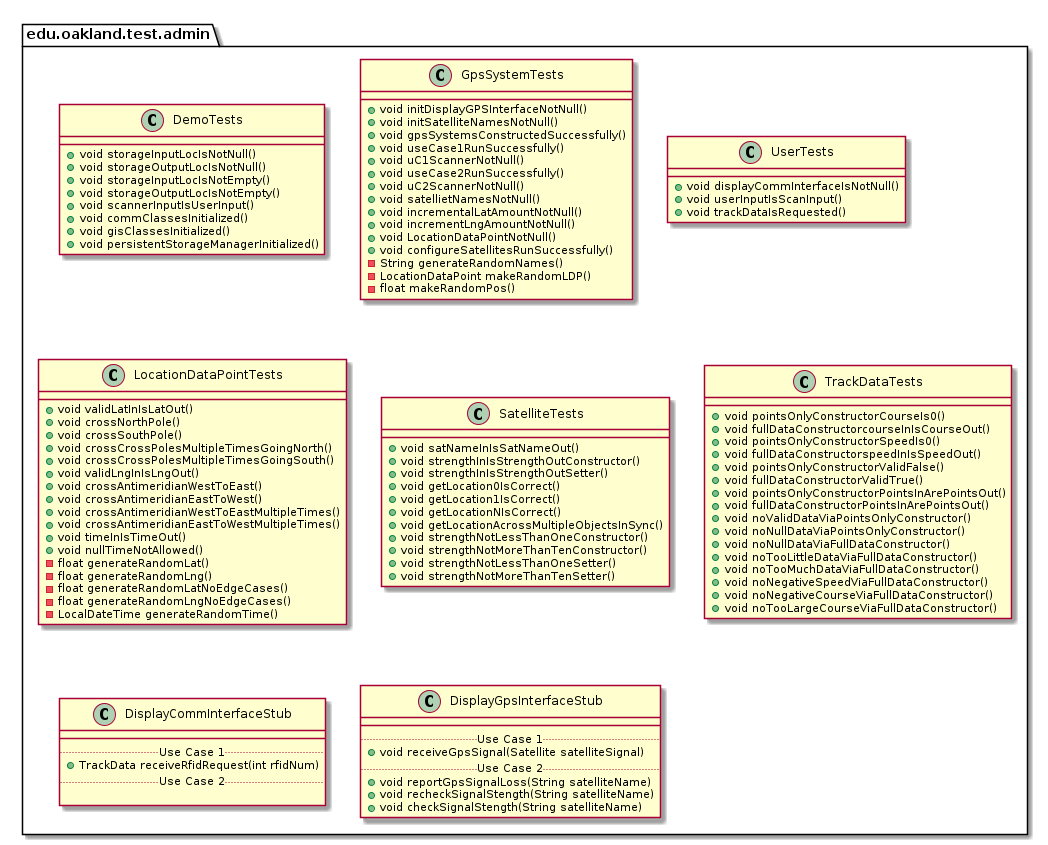

The diagram above was rendered by PlantUML. Its source (embedded in the PNG):
@startuml AdminTestPackage

package edu.oakland.test.admin {
    
}


package edu.oakland.test.admin {
    class DemoTests {
        + void storageInputLocIsNotNull()
        + void storageOutputLocIsNotNull()
        + void storageInputLocIsNotEmpty()
        + void storageOutputLocIsNotEmpty()
        + void scannerInputIsUserInput()
        + void commClassesInitialized()
        + void gisClassesInitialized()
        + void persistentStorageManagerInitialized()
    }
}


package edu.oakland.test.admin {
    class GpsSystemTests {
        + void initDisplayGPSInterfaceNotNull()
        + void initSatelliteNamesNotNull()
        + void gpsSystemsConstructedSuccessfully()
        + void useCase1RunSuccessfully()
        + void uC1ScannerNotNull()
        + void useCase2RunSuccessfully()
        + void uC2ScannerNotNull()
        + void satellietNamesNotNull()
        + void incrementalLatAmountNotNull()
        + void incrementLngAmountNotNull()
        + void LocationDataPointNotNull()
        + void configureSatellitesRunSuccessfully()
        - String generateRandomNames()
        - LocationDataPoint makeRandomLDP()
        - float makeRandomPos()
    }
}


package edu.oakland.test.admin {
    class UserTests {
        + void displayCommInterfaceIsNotNull()
        + void userInputIsScanInput()
        + void trackDataIsRequested()
    }
}


package edu.oakland.test.admin {
    class LocationDataPointTests {
        + void validLatInIsLatOut()
        + void crossNorthPole()
        + void crossSouthPole()
        + void crossCrossPolesMultipleTimesGoingNorth()
        + void crossCrossPolesMultipleTimesGoingSouth()
        + void validLngInIsLngOut()
        + void crossAntimeridianWestToEast()
        + void crossAntimeridianEastToWest()
        + void crossAntimeridianWestToEastMultipleTimes()
        + void crossAntimeridianEastToWestMultipleTimes()
        + void timeInIsTimeOut()
        + void nullTimeNotAllowed()
        - float generateRandomLat()
        - float generateRandomLng()
        - float generateRandomLatNoEdgeCases()
        - float generateRandomLngNoEdgeCases()
        - LocalDateTime generateRandomTime()
    }
}


package edu.oakland.test.admin {
    class SatelliteTests {
       + void satNameInIsSatNameOut()
       + void strengthInIsStrengthOutConstructor()
       + void strengthInIsStrengthOutSetter()
       + void getLocation0IsCorrect()
       + void getLocation1IsCorrect()
       + void getLocationNIsCorrect()
       + void getLocationAcrossMultipleObjectsInSync()
       + void strengthNotLessThanOneConstructor()
       + void strengthNotMoreThanTenConstructor()
       + void strengthNotLessThanOneSetter()
       + void strengthNotMoreThanTenSetter()
    }
}


package edu.oakland.test.admin {
    class TrackDataTests {
        + void pointsOnlyConstructorCourseIs0()
        + void fullDataConstructorcourseInIsCourseOut()
        + void pointsOnlyConstructorSpeedIs0()
        + void fullDataConstructorspeedInIsSpeedOut()
        + void pointsOnlyConstructorValidFalse()
        + void fullDataConstructorValidTrue()
        + void pointsOnlyConstructorPointsInArePointsOut()
        + void fullDataConstructorPointsInArePointsOut()
        + void noValidDataViaPointsOnlyConstructor()
        + void noNullDataViaPointsOnlyConstructor()
        + void noNullDataViaFullDataConstructor()
        + void noTooLittleDataViaFullDataConstructor()
        + void noTooMuchDataViaFullDataConstructor()
        + void noNegativeSpeedViaFullDataConstructor()
        + void noNegativeCourseViaFullDataConstructor()
        + void noTooLargeCourseViaFullDataConstructor()
    }
}


package edu.oakland.test.admin {
    class DisplayCommInterfaceStub {
        __
        .. Use Case 1 ..
        + TrackData receiveRfidRequest(int rfidNum)
        .. Use Case 2 ..

    }
}


package edu.oakland.test.admin {
    class DisplayGpsInterfaceStub {
        __
        .. Use Case 1 ..
        + void receiveGpsSignal(Satellite satelliteSignal)
        .. Use Case 2 ..
        + void reportGpsSignalLoss(String satelliteName)
        + void recheckSignalStength(String satelliteName)
        + void checkSignalStength(String satelliteName)
    }
}


@enduml